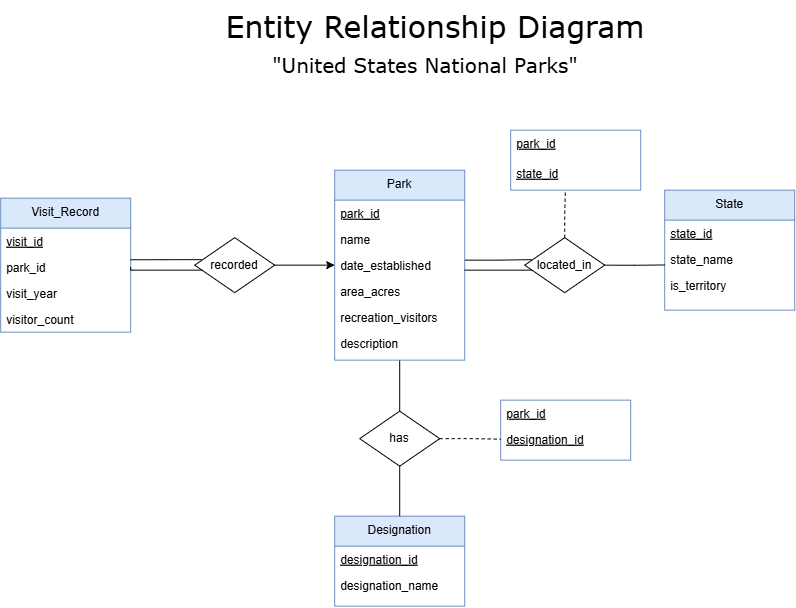

The diagram above was exported from draw.io. Its source (the exported page's mxGraphModel, read from the mxfile embedded in the PNG):
<mxGraphModel dx="1911" dy="-136" grid="1" gridSize="10" guides="1" tooltips="1" connect="1" arrows="1" fold="1" page="1" pageScale="1" pageWidth="827" pageHeight="1169" math="0" shadow="0">
  <root>
    <mxCell id="0" />
    <mxCell id="1" parent="0" />
    <mxCell id="6Et-Qal98QvcxQjiLnjY-107" edge="1" parent="1" style="edgeStyle=orthogonalEdgeStyle;rounded=0;orthogonalLoop=1;jettySize=auto;html=1;exitX=1;exitY=0.5;exitDx=0;exitDy=0;entryX=0.086;entryY=0.4;entryDx=0;entryDy=0;endArrow=none;endFill=0;entryPerimeter=0;" target="6Et-Qal98QvcxQjiLnjY-85">
      <mxGeometry relative="1" as="geometry">
        <mxPoint x="481" y="1450" as="sourcePoint" />
        <mxPoint x="541" y="1450" as="targetPoint" />
      </mxGeometry>
    </mxCell>
    <mxCell id="6Et-Qal98QvcxQjiLnjY-112" edge="1" parent="1" source="6Et-Qal98QvcxQjiLnjY-78" style="edgeStyle=orthogonalEdgeStyle;rounded=0;orthogonalLoop=1;jettySize=auto;html=1;exitX=0.5;exitY=1;exitDx=0;exitDy=0;entryX=0.5;entryY=0;entryDx=0;entryDy=0;endArrow=none;endFill=0;" target="6Et-Qal98QvcxQjiLnjY-104">
      <mxGeometry relative="1" as="geometry" />
    </mxCell>
    <mxCell id="6Et-Qal98QvcxQjiLnjY-78" parent="1" style="swimlane;fontStyle=0;align=center;verticalAlign=top;childLayout=stackLayout;horizontal=1;startSize=30;horizontalStack=0;resizeParent=1;resizeLast=0;collapsible=1;marginBottom=0;rounded=0;shadow=0;strokeWidth=1;fillColor=#dae8fc;strokeColor=#6c8ebf;" value="Park" vertex="1">
      <mxGeometry height="190" width="130" x="351" y="1360" as="geometry">
        <mxRectangle height="26" width="170" x="340" y="380" as="alternateBounds" />
      </mxGeometry>
    </mxCell>
    <mxCell id="6Et-Qal98QvcxQjiLnjY-79" parent="6Et-Qal98QvcxQjiLnjY-78" style="text;align=left;verticalAlign=top;spacingLeft=4;spacingRight=4;overflow=hidden;rotatable=0;points=[[0,0.5],[1,0.5]];portConstraint=eastwest;fontStyle=4" value="park_id" vertex="1">
      <mxGeometry height="26" width="130" y="30" as="geometry" />
    </mxCell>
    <mxCell id="6Et-Qal98QvcxQjiLnjY-80" parent="6Et-Qal98QvcxQjiLnjY-78" style="text;align=left;verticalAlign=top;spacingLeft=4;spacingRight=4;overflow=hidden;rotatable=0;points=[[0,0.5],[1,0.5]];portConstraint=eastwest;" value="name" vertex="1">
      <mxGeometry height="26" width="130" y="56" as="geometry" />
    </mxCell>
    <mxCell id="6Et-Qal98QvcxQjiLnjY-81" parent="6Et-Qal98QvcxQjiLnjY-78" style="text;align=left;verticalAlign=top;spacingLeft=4;spacingRight=4;overflow=hidden;rotatable=0;points=[[0,0.5],[1,0.5]];portConstraint=eastwest;" value="date_established" vertex="1">
      <mxGeometry height="26" width="130" y="82" as="geometry" />
    </mxCell>
    <mxCell id="6Et-Qal98QvcxQjiLnjY-82" parent="6Et-Qal98QvcxQjiLnjY-78" style="text;align=left;verticalAlign=top;spacingLeft=4;spacingRight=4;overflow=hidden;rotatable=0;points=[[0,0.5],[1,0.5]];portConstraint=eastwest;" value="area_acres" vertex="1">
      <mxGeometry height="26" width="130" y="108" as="geometry" />
    </mxCell>
    <mxCell id="6Et-Qal98QvcxQjiLnjY-83" parent="6Et-Qal98QvcxQjiLnjY-78" style="text;align=left;verticalAlign=top;spacingLeft=4;spacingRight=4;overflow=hidden;rotatable=0;points=[[0,0.5],[1,0.5]];portConstraint=eastwest;" value="recreation_visitors" vertex="1">
      <mxGeometry height="26" width="130" y="134" as="geometry" />
    </mxCell>
    <mxCell id="6Et-Qal98QvcxQjiLnjY-84" parent="6Et-Qal98QvcxQjiLnjY-78" style="text;align=left;verticalAlign=top;spacingLeft=4;spacingRight=4;overflow=hidden;rotatable=0;points=[[0,0.5],[1,0.5]];portConstraint=eastwest;" value="description" vertex="1">
      <mxGeometry height="26" width="130" y="160" as="geometry" />
    </mxCell>
    <mxCell id="6Et-Qal98QvcxQjiLnjY-85" parent="1" style="rhombus;whiteSpace=wrap;html=1;" value="located_in" vertex="1">
      <mxGeometry height="55" width="80" x="541" y="1427.5" as="geometry" />
    </mxCell>
    <mxCell id="6Et-Qal98QvcxQjiLnjY-86" parent="1" style="swimlane;fontStyle=0;align=center;verticalAlign=top;childLayout=stackLayout;horizontal=1;startSize=30;horizontalStack=0;resizeParent=1;resizeLast=0;collapsible=1;marginBottom=0;rounded=0;shadow=0;strokeWidth=1;fillColor=#dae8fc;strokeColor=#6c8ebf;" value="State" vertex="1">
      <mxGeometry height="120" width="130" x="681" y="1380" as="geometry">
        <mxRectangle height="26" width="170" x="340" y="380" as="alternateBounds" />
      </mxGeometry>
    </mxCell>
    <mxCell id="6Et-Qal98QvcxQjiLnjY-87" parent="6Et-Qal98QvcxQjiLnjY-86" style="text;align=left;verticalAlign=top;spacingLeft=4;spacingRight=4;overflow=hidden;rotatable=0;points=[[0,0.5],[1,0.5]];portConstraint=eastwest;fontStyle=4" value="state_id" vertex="1">
      <mxGeometry height="26" width="130" y="30" as="geometry" />
    </mxCell>
    <mxCell id="6Et-Qal98QvcxQjiLnjY-88" parent="6Et-Qal98QvcxQjiLnjY-86" style="text;align=left;verticalAlign=top;spacingLeft=4;spacingRight=4;overflow=hidden;rotatable=0;points=[[0,0.5],[1,0.5]];portConstraint=eastwest;" value="state_name" vertex="1">
      <mxGeometry height="26" width="130" y="56" as="geometry" />
    </mxCell>
    <mxCell id="6Et-Qal98QvcxQjiLnjY-89" parent="6Et-Qal98QvcxQjiLnjY-86" style="text;align=left;verticalAlign=top;spacingLeft=4;spacingRight=4;overflow=hidden;rotatable=0;points=[[0,0.5],[1,0.5]];portConstraint=eastwest;" value="is_territory" vertex="1">
      <mxGeometry height="26" width="130" y="82" as="geometry" />
    </mxCell>
    <mxCell id="6Et-Qal98QvcxQjiLnjY-90" parent="1" style="swimlane;fontStyle=0;align=center;verticalAlign=top;childLayout=stackLayout;horizontal=1;startSize=30;horizontalStack=0;resizeParent=1;resizeLast=0;collapsible=1;marginBottom=0;rounded=0;shadow=0;strokeWidth=1;fillColor=#dae8fc;strokeColor=#6c8ebf;" value="Designation" vertex="1">
      <mxGeometry height="90" width="130" x="351" y="1706" as="geometry">
        <mxRectangle height="26" width="170" x="340" y="380" as="alternateBounds" />
      </mxGeometry>
    </mxCell>
    <mxCell id="6Et-Qal98QvcxQjiLnjY-91" parent="6Et-Qal98QvcxQjiLnjY-90" style="text;align=left;verticalAlign=top;spacingLeft=4;spacingRight=4;overflow=hidden;rotatable=0;points=[[0,0.5],[1,0.5]];portConstraint=eastwest;fontStyle=4" value="designation_id" vertex="1">
      <mxGeometry height="26" width="130" y="30" as="geometry" />
    </mxCell>
    <mxCell id="6Et-Qal98QvcxQjiLnjY-92" parent="6Et-Qal98QvcxQjiLnjY-90" style="text;align=left;verticalAlign=top;spacingLeft=4;spacingRight=4;overflow=hidden;rotatable=0;points=[[0,0.5],[1,0.5]];portConstraint=eastwest;" value="designation_name" vertex="1">
      <mxGeometry height="26" width="130" y="56" as="geometry" />
    </mxCell>
    <mxCell id="6Et-Qal98QvcxQjiLnjY-93" parent="1" style="swimlane;fontStyle=0;align=center;verticalAlign=top;childLayout=stackLayout;horizontal=1;startSize=30;horizontalStack=0;resizeParent=1;resizeLast=0;collapsible=1;marginBottom=0;rounded=0;shadow=0;strokeWidth=1;fillColor=#dae8fc;strokeColor=#6c8ebf;" value="Visit_Record" vertex="1">
      <mxGeometry height="134" width="130" x="17" y="1388" as="geometry">
        <mxRectangle height="26" width="170" x="340" y="380" as="alternateBounds" />
      </mxGeometry>
    </mxCell>
    <mxCell id="6Et-Qal98QvcxQjiLnjY-94" parent="6Et-Qal98QvcxQjiLnjY-93" style="text;align=left;verticalAlign=top;spacingLeft=4;spacingRight=4;overflow=hidden;rotatable=0;points=[[0,0.5],[1,0.5]];portConstraint=eastwest;fontStyle=4" value="visit_id" vertex="1">
      <mxGeometry height="26" width="130" y="30" as="geometry" />
    </mxCell>
    <mxCell id="6Et-Qal98QvcxQjiLnjY-95" parent="6Et-Qal98QvcxQjiLnjY-93" style="text;align=left;verticalAlign=top;spacingLeft=4;spacingRight=4;overflow=hidden;rotatable=0;points=[[0,0.5],[1,0.5]];portConstraint=eastwest;" value="park_id" vertex="1">
      <mxGeometry height="26" width="130" y="56" as="geometry" />
    </mxCell>
    <mxCell id="6Et-Qal98QvcxQjiLnjY-96" parent="6Et-Qal98QvcxQjiLnjY-93" style="text;align=left;verticalAlign=top;spacingLeft=4;spacingRight=4;overflow=hidden;rotatable=0;points=[[0,0.5],[1,0.5]];portConstraint=eastwest;" value="visit_year" vertex="1">
      <mxGeometry height="26" width="130" y="82" as="geometry" />
    </mxCell>
    <mxCell id="6Et-Qal98QvcxQjiLnjY-97" parent="6Et-Qal98QvcxQjiLnjY-93" style="text;align=left;verticalAlign=top;spacingLeft=4;spacingRight=4;overflow=hidden;rotatable=0;points=[[0,0.5],[1,0.5]];portConstraint=eastwest;" value="visitor_count" vertex="1">
      <mxGeometry height="26" width="130" y="108" as="geometry" />
    </mxCell>
    <mxCell id="6Et-Qal98QvcxQjiLnjY-98" parent="1" style="swimlane;fontStyle=0;align=center;verticalAlign=top;childLayout=stackLayout;horizontal=1;startSize=0;horizontalStack=0;resizeParent=1;resizeLast=0;collapsible=1;marginBottom=0;rounded=0;shadow=0;strokeWidth=1;fillColor=#dae8fc;strokeColor=#6c8ebf;" value="" vertex="1">
      <mxGeometry height="60" width="130" x="527" y="1320" as="geometry">
        <mxRectangle height="26" width="170" x="340" y="380" as="alternateBounds" />
      </mxGeometry>
    </mxCell>
    <mxCell id="6Et-Qal98QvcxQjiLnjY-99" parent="6Et-Qal98QvcxQjiLnjY-98" style="text;align=left;verticalAlign=top;spacingLeft=4;spacingRight=4;overflow=hidden;rotatable=0;points=[[0,0.5],[1,0.5]];portConstraint=eastwest;fontStyle=4" value="park_id" vertex="1">
      <mxGeometry height="30" width="130" as="geometry" />
    </mxCell>
    <mxCell id="6Et-Qal98QvcxQjiLnjY-100" parent="6Et-Qal98QvcxQjiLnjY-98" style="text;align=left;verticalAlign=top;spacingLeft=4;spacingRight=4;overflow=hidden;rotatable=0;points=[[0,0.5],[1,0.5]];portConstraint=eastwest;fontStyle=4" value="state_id" vertex="1">
      <mxGeometry height="26" width="130" y="30" as="geometry" />
    </mxCell>
    <mxCell id="6Et-Qal98QvcxQjiLnjY-101" parent="1" style="swimlane;fontStyle=0;align=center;verticalAlign=top;childLayout=stackLayout;horizontal=1;startSize=0;horizontalStack=0;resizeParent=1;resizeLast=0;collapsible=1;marginBottom=0;rounded=0;shadow=0;strokeWidth=1;fillColor=#dae8fc;strokeColor=#6c8ebf;" value="" vertex="1">
      <mxGeometry height="60" width="130" x="517" y="1590" as="geometry">
        <mxRectangle height="26" width="170" x="340" y="380" as="alternateBounds" />
      </mxGeometry>
    </mxCell>
    <mxCell id="6Et-Qal98QvcxQjiLnjY-102" parent="6Et-Qal98QvcxQjiLnjY-101" style="text;align=left;verticalAlign=top;spacingLeft=4;spacingRight=4;overflow=hidden;rotatable=0;points=[[0,0.5],[1,0.5]];portConstraint=eastwest;fontStyle=4" value="park_id" vertex="1">
      <mxGeometry height="26" width="130" as="geometry" />
    </mxCell>
    <mxCell id="6Et-Qal98QvcxQjiLnjY-103" parent="6Et-Qal98QvcxQjiLnjY-101" style="text;align=left;verticalAlign=top;spacingLeft=4;spacingRight=4;overflow=hidden;rotatable=0;points=[[0,0.5],[1,0.5]];portConstraint=eastwest;fontStyle=4" value="designation_id" vertex="1">
      <mxGeometry height="26" width="130" y="26" as="geometry" />
    </mxCell>
    <mxCell id="6Et-Qal98QvcxQjiLnjY-113" edge="1" parent="1" source="6Et-Qal98QvcxQjiLnjY-104" style="edgeStyle=orthogonalEdgeStyle;rounded=0;orthogonalLoop=1;jettySize=auto;html=1;exitX=0.5;exitY=1;exitDx=0;exitDy=0;entryX=0.5;entryY=0;entryDx=0;entryDy=0;endArrow=none;endFill=0;" target="6Et-Qal98QvcxQjiLnjY-90">
      <mxGeometry relative="1" as="geometry" />
    </mxCell>
    <mxCell id="6Et-Qal98QvcxQjiLnjY-128" edge="1" parent="1" source="6Et-Qal98QvcxQjiLnjY-104" style="edgeStyle=orthogonalEdgeStyle;rounded=0;orthogonalLoop=1;jettySize=auto;html=1;exitX=1;exitY=0.5;exitDx=0;exitDy=0;entryX=0;entryY=0.5;entryDx=0;entryDy=0;endArrow=none;endFill=0;dashed=1;" target="6Et-Qal98QvcxQjiLnjY-103">
      <mxGeometry relative="1" as="geometry" />
    </mxCell>
    <mxCell id="6Et-Qal98QvcxQjiLnjY-104" parent="1" style="rhombus;whiteSpace=wrap;html=1;" value="has" vertex="1">
      <mxGeometry height="55" width="80" x="376" y="1601" as="geometry" />
    </mxCell>
    <mxCell id="6Et-Qal98QvcxQjiLnjY-109" edge="1" parent="1" source="6Et-Qal98QvcxQjiLnjY-85" style="edgeStyle=orthogonalEdgeStyle;rounded=0;orthogonalLoop=1;jettySize=auto;html=1;exitX=1;exitY=0.5;exitDx=0;exitDy=0;entryX=0.001;entryY=0.724;entryDx=0;entryDy=0;entryPerimeter=0;endArrow=none;endFill=0;" target="6Et-Qal98QvcxQjiLnjY-88">
      <mxGeometry relative="1" as="geometry" />
    </mxCell>
    <mxCell id="6Et-Qal98QvcxQjiLnjY-111" edge="1" parent="1" style="edgeStyle=orthogonalEdgeStyle;rounded=0;orthogonalLoop=1;jettySize=auto;html=1;exitX=1;exitY=0.5;exitDx=0;exitDy=0;entryX=0.086;entryY=0.4;entryDx=0;entryDy=0;endArrow=none;endFill=0;entryPerimeter=0;">
      <mxGeometry relative="1" as="geometry">
        <mxPoint x="481" y="1460" as="sourcePoint" />
        <mxPoint x="548" y="1460" as="targetPoint" />
      </mxGeometry>
    </mxCell>
    <mxCell id="6Et-Qal98QvcxQjiLnjY-121" edge="1" parent="1" source="6Et-Qal98QvcxQjiLnjY-95" style="edgeStyle=orthogonalEdgeStyle;rounded=0;orthogonalLoop=1;jettySize=auto;html=1;exitX=0.999;exitY=0.216;exitDx=0;exitDy=0;entryX=0.086;entryY=0.4;entryDx=0;entryDy=0;endArrow=none;endFill=0;entryPerimeter=0;exitPerimeter=0;" target="6Et-Qal98QvcxQjiLnjY-122">
      <mxGeometry relative="1" as="geometry">
        <mxPoint x="151" y="1450" as="sourcePoint" />
        <mxPoint x="211" y="1450" as="targetPoint" />
      </mxGeometry>
    </mxCell>
    <mxCell id="6Et-Qal98QvcxQjiLnjY-122" parent="1" style="rhombus;whiteSpace=wrap;html=1;" value="recorded" vertex="1">
      <mxGeometry height="55" width="80" x="211" y="1427.5" as="geometry" />
    </mxCell>
    <mxCell id="6Et-Qal98QvcxQjiLnjY-123" edge="1" parent="1" source="6Et-Qal98QvcxQjiLnjY-122" style="edgeStyle=orthogonalEdgeStyle;rounded=0;orthogonalLoop=1;jettySize=auto;html=1;exitX=1;exitY=0.5;exitDx=0;exitDy=0;entryX=0.001;entryY=0.724;entryDx=0;entryDy=0;entryPerimeter=0;endArrow=classic;endFill=1;">
      <mxGeometry relative="1" as="geometry">
        <mxPoint x="351" y="1455" as="targetPoint" />
      </mxGeometry>
    </mxCell>
    <mxCell id="6Et-Qal98QvcxQjiLnjY-124" edge="1" parent="1" source="6Et-Qal98QvcxQjiLnjY-95" style="edgeStyle=orthogonalEdgeStyle;rounded=0;orthogonalLoop=1;jettySize=auto;html=1;exitX=1;exitY=0.5;exitDx=0;exitDy=0;entryX=0.086;entryY=0.4;entryDx=0;entryDy=0;endArrow=none;endFill=0;entryPerimeter=0;">
      <mxGeometry relative="1" as="geometry">
        <Array as="points">
          <mxPoint x="147.03" y="1460.03" />
        </Array>
        <mxPoint x="151" y="1460" as="sourcePoint" />
        <mxPoint x="218" y="1460" as="targetPoint" />
      </mxGeometry>
    </mxCell>
    <mxCell id="6Et-Qal98QvcxQjiLnjY-126" edge="1" parent="1" source="6Et-Qal98QvcxQjiLnjY-85" style="edgeStyle=orthogonalEdgeStyle;rounded=0;orthogonalLoop=1;jettySize=auto;html=1;exitX=0.5;exitY=0;exitDx=0;exitDy=0;entryX=0.42;entryY=1.036;entryDx=0;entryDy=0;entryPerimeter=0;endArrow=none;endFill=0;dashed=1;" target="6Et-Qal98QvcxQjiLnjY-98">
      <mxGeometry relative="1" as="geometry" />
    </mxCell>
    <mxCell id="6Et-Qal98QvcxQjiLnjY-129" parent="1" style="text;html=1;whiteSpace=wrap;strokeColor=none;fillColor=none;align=center;verticalAlign=middle;rounded=0;" value="&lt;font style=&quot;font-size: 30px;&quot; face=&quot;Verdana&quot;&gt;Entity Relationship Diagram&lt;/font&gt;" vertex="1">
      <mxGeometry height="50" width="450" x="227" y="1190" as="geometry" />
    </mxCell>
    <mxCell id="6Et-Qal98QvcxQjiLnjY-130" parent="1" style="text;html=1;whiteSpace=wrap;strokeColor=none;fillColor=none;align=center;verticalAlign=middle;rounded=0;fontSize=20;" value="&lt;font face=&quot;Verdana&quot;&gt;&quot;United States National Parks&quot;&lt;/font&gt;" vertex="1">
      <mxGeometry height="50" width="510" x="187" y="1230" as="geometry" />
    </mxCell>
  </root>
</mxGraphModel>